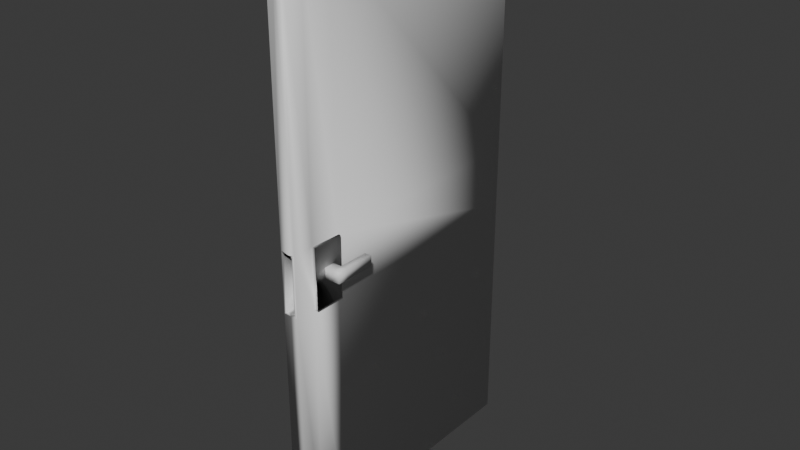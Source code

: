 # Source: Door.blend  (saved by Blender 4.2.66; exported with 4.5.12 LTS)
import bpy
from mathutils import Matrix  # noqa: F401  (used for matrix-valued properties, if any)

bpy.ops.wm.read_factory_settings(use_empty=True)
scene = bpy.context.scene
scene.name = 'Scene'

# ---- collections
col_collection = bpy.data.collections.new('Collection'); scene.collection.children.link(col_collection)

# ---- materials (node trees are filled in below, after node groups)
mat_material_001 = bpy.data.materials.new('Material.001')

# ---- material node trees
mat_material_001.use_nodes = True; mat_material_001.node_tree.nodes.clear()
_N = mat_material_001.node_tree.nodes; _L = mat_material_001.node_tree.links
n0 = _N.new('ShaderNodeBsdfPrincipled'); n0.name = 'Principled BSDF'; n0.location = (10, 300)
n1 = _N.new('ShaderNodeOutputMaterial'); n1.name = 'Material Output'; n1.location = (300, 300)
_L.new(n0.outputs[0], n1.inputs[0])
n1.is_active_output = True

# ---- world
world_world = bpy.data.worlds.new('World'); scene.world = world_world
world_world.use_nodes = True; world_world.node_tree.nodes.clear()
_N = world_world.node_tree.nodes; _L = world_world.node_tree.links
n0 = _N.new('ShaderNodeOutputWorld'); n0.name = 'World Output'; n0.location = (300, 300)
n1 = _N.new('ShaderNodeBackground'); n1.name = 'Background'; n1.location = (10, 300)
n1.inputs[0].default_value = (0.05088, 0.05088, 0.05088, 1.0)
_L.new(n1.outputs[0], n0.inputs[0])
n0.is_active_output = True
world_world.color = (0.05088, 0.05088, 0.05088)
world_world.sun_shadow_jitter_overblur = 0.0

# ---- meshes
me_cube_003 = bpy.data.meshes.new('Cube.003')
me_cube_003.from_pydata([(4.377e-07, -0.02725, 0.0006996), (4.377e-07, -0.02725, 2.001), (1.031, -0.02725, 0.0006996), (1.031, -0.02725, 2.001), (4.377e-07, 0.0, 0.0006996), (4.377e-07, 0.0, 2.001), (1.031, 0.0, 0.0006996), (1.031, 0.0, 2.001), (4.377e-07, -0.02725, 1.11), (4.377e-07, -0.02725, 0.8916), (1.031, -0.01586, 1.098), (1.031, -0.01586, 0.903), (4.377e-07, 0.0, 1.11), (4.377e-07, 0.0, 0.8916), (1.031, 0.0, 1.098), (1.031, 0.0, 0.903), (1.031, -0.02725, 1.11), (1.031, -0.02725, 0.8916), (1.031, 0.0, 1.11), (1.031, 0.0, 0.8916), (0.9448, -0.01586, 1.098), (0.9448, -0.01586, 0.903), (0.9448, 0.0, 1.098), (0.9448, 0.0, 0.903), (0.8459, -0.02725, 2.001), (0.8459, -0.02725, 0.0006996), (0.8459, 0.0, 2.001), (0.8459, 0.0, 0.0006996), (0.9166, 0.0, 1.027), (0.9166, 0.0, 0.9891), (0.8459, -0.02725, 0.8916), (0.8459, -0.02725, 1.11), (0.9554, -0.02725, 2.001), (0.9554, 0.0, 2.001), (0.9166, -0.09682, 1.027), (0.9166, -0.09682, 0.9891), (0.9554, -0.02725, 0.0006996), (0.9554, 0.0, 0.0006996), (0.9554, -0.02725, 0.8916), (0.9554, -0.02725, 1.11), (0.8459, -0.04047, 1.11), (0.9554, -0.04047, 1.11), (0.8459, -0.04047, 0.8916), (0.9554, -0.04047, 0.8916), (0.879, 0.0, 1.027), (0.879, 0.0, 0.9891), (0.879, -0.09682, 1.027), (0.879, -0.09682, 0.9891), (0.7696, -0.09682, 1.027), (0.7696, -0.09682, 0.9891), (0.7696, -0.07138, 0.9891), (0.7696, -0.07138, 1.027), (0.879, -0.07138, 1.027), (0.9166, -0.07138, 0.9891), (0.9166, -0.07138, 1.027), (0.879, -0.07138, 0.9891)], [], [(16, 18, 7, 3), (36, 37, 6, 2), (9, 13, 4, 0), (24, 26, 5, 1), (39, 16, 3, 32), (55, 47, 49, 50), (36, 2, 17, 38), (38, 17, 16, 39), (1, 5, 12, 8), (8, 12, 13, 9), (2, 6, 19, 17), (15, 23, 21, 11), (10, 16, 17, 11), (46, 52, 51, 48), (11, 17, 19, 15), (14, 18, 16, 10), (21, 23, 22, 20), (11, 21, 20, 10), (10, 14, 22, 20), (55, 52, 44, 45), (9, 30, 31, 8), (0, 25, 30, 9), (52, 55, 50, 51), (49, 48, 51, 50), (47, 46, 48, 49), (8, 31, 24, 1), (32, 33, 26, 24), (0, 4, 27, 25), (3, 7, 33, 32), (28, 44, 52, 54), (25, 36, 38, 30), (45, 29, 53, 55), (54, 52, 46, 34), (55, 53, 35, 47), (31, 39, 32, 24), (25, 27, 37, 36), (39, 31, 40, 41), (30, 38, 43, 42), (42, 43, 41, 40), (35, 34, 46, 47), (38, 39, 41, 43), (53, 54, 34, 35), (29, 28, 54, 53), (31, 30, 42, 40)])
me_cube_003.polygons.foreach_set('use_smooth', [True] * 44)
_uv = me_cube_003.uv_layers.new(name='UVMap')
_uv.uv.foreach_set('vector', [0.7511, 0.6309, 0.7555, 0.6309, 0.7555, 0.6181, 0.7511, 0.6181, 0.08584, 0.35, 0.09022, 0.35, 0.09022, 0.3486, 0.08584, 0.3486, 0.7555, 0.6053, 0.7511, 0.6053, 0.7511, 0.6181, 0.7555, 0.6181, 0.6204, 0.751, 0.6248, 0.751, 0.6248, 0.7353, 0.6204, 0.7353, 0.5232, 0.5342, 0.5293, 0.5283, 0.7511, 0.6181, 0.7419, 0.6263, 0.375, 0.6843, 0.375, 0.75, 0.375, 0.75, 0.375, 0.6843, 0.08584, 0.35, 0.08584, 0.3486, 0.3076, 0.4384, 0.3045, 0.4421, 0.3045, 0.4421, 0.3076, 0.4384, 0.5293, 0.5283, 0.5232, 0.5342, 0.7555, 0.5797, 0.7511, 0.5797, 0.7511, 0.5925, 0.7555, 0.5925, 0.7555, 0.5925, 0.7511, 0.5925, 0.7511, 0.6053, 0.7555, 0.6053, 0.7511, 0.6565, 0.7555, 0.6565, 0.7555, 0.6437, 0.7511, 0.6437, 0.7549, 0.643, 0.7549, 0.643, 0.7517, 0.643, 0.7517, 0.643, 0.7517, 0.6316, 0.7511, 0.6309, 0.7511, 0.6437, 0.7517, 0.643, 0.625, 0.5, 0.625, 0.4343, 0.625, 0.4343, 0.625, 0.5, 0.7517, 0.643, 0.7511, 0.6437, 0.7555, 0.6437, 0.7549, 0.643, 0.7549, 0.6316, 0.7555, 0.6309, 0.7511, 0.6309, 0.7517, 0.6316, 0.7517, 0.643, 0.7549, 0.643, 0.7549, 0.6316, 0.7517, 0.6316, 0.7517, 0.643, 0.7517, 0.643, 0.7517, 0.6316, 0.7517, 0.6316, 0.7517, 0.6316, 0.7549, 0.6316, 0.7549, 0.6316, 0.7517, 0.6316, 0.375, 0.06569, 0.625, 0.06569, 0.625, 0.25, 0.375, 0.25, 0.264, 0.4909, 0.298, 0.4499, 0.5103, 0.5469, 0.4422, 0.6131, 0.08584, 0.3687, 0.08584, 0.353, 0.298, 0.4499, 0.264, 0.4909, 0.625, 0.06569, 0.375, 0.06569, 0.375, 0.06569, 0.625, 0.06569, 0.375, 0.0, 0.625, 0.0, 0.625, 0.06569, 0.375, 0.06569, 0.375, 1.0, 0.625, 1.0, 0.625, 1.0, 0.375, 1.0, 0.4422, 0.6131, 0.5103, 0.5469, 0.7225, 0.6438, 0.6204, 0.7353, 0.6204, 0.754, 0.6248, 0.754, 0.6248, 0.751, 0.6204, 0.751, 0.08584, 0.3687, 0.09022, 0.3687, 0.09022, 0.353, 0.08584, 0.353, 0.6204, 0.7554, 0.6248, 0.7554, 0.6248, 0.754, 0.6204, 0.754, 0.375, 0.25, 0.625, 0.25, 0.625, 0.4343, 0.375, 0.4343, 0.08584, 0.353, 0.08584, 0.35, 0.3045, 0.4421, 0.298, 0.4499, 0.375, 0.5, 0.625, 0.5, 0.625, 0.6843, 0.375, 0.6843, 0.375, 0.4343, 0.625, 0.4343, 0.625, 0.5, 0.375, 0.5, 0.375, 0.6843, 0.625, 0.6843, 0.625, 0.75, 0.375, 0.75, 0.5103, 0.5469, 0.5232, 0.5342, 0.7419, 0.6263, 0.7225, 0.6438, 0.08584, 0.353, 0.09022, 0.353, 0.09022, 0.35, 0.08584, 0.35, 0.5232, 0.5342, 0.5103, 0.5469, 0.5103, 0.5469, 0.5232, 0.5342, 0.298, 0.4499, 0.3045, 0.4421, 0.3045, 0.4421, 0.298, 0.4499, 0.298, 0.4499, 0.3045, 0.4421, 0.5232, 0.5342, 0.5103, 0.5469, 0.375, 0.75, 0.625, 0.75, 0.625, 1.0, 0.375, 1.0, 0.3045, 0.4421, 0.5232, 0.5342, 0.5232, 0.5342, 0.3045, 0.4421, 0.125, 0.6843, 0.375, 0.6843, 0.375, 0.75, 0.125, 0.75, 0.125, 0.5, 0.375, 0.5, 0.375, 0.6843, 0.125, 0.6843, 0.5103, 0.5469, 0.298, 0.4499, 0.298, 0.4499, 0.5103, 0.5469])
me_cube_003.materials.append(mat_material_001)
me_cube_003.update()
me_cube_003.normals_split_custom_set([tuple(v) for v in zip(*[iter([0.7296, -0.6835, 0.02365, 0.7246, 0.6742, 0.1428, 0.5773, 0.5774, 0.5773, 0.5774, -0.5774, 0.5774, 0.153, -0.6988, -0.6988, -0.1532, 0.6989, -0.6987, 0.5773, 0.5774, -0.5773, 0.5774, -0.5774, -0.5774, -0.6988, -0.6987, -0.153, -0.6987, 0.6989, 0.1532, -0.5773, 0.5774, -0.5773, -0.5774, -0.5774, -0.5774, -0.153, -0.6988, 0.6988, 0.1532, 0.6989, 0.6987, -0.5773, 0.5774, 0.5773, -0.5774, -0.5774, 0.5774, -0.3584, -0.4619, 0.8113, 0.7296, -0.6835, 0.02365, 0.5774, -0.5774, 0.5774, 0.153, -0.6988, 0.6988, -0.3015, 0.3015, -0.9045, 0.0, -0.7071, -0.7071, -0.5774, -0.5774, -0.5774, -0.5774, 0.5774, -0.5774, 0.153, -0.6988, -0.6988, 0.5774, -0.5774, -0.5774, 0.7247, -0.683, -0.09063, 0.8113, -0.4619, 0.3584, 0.8113, -0.4619, 0.3584, 0.7247, -0.683, -0.09063, 0.7296, -0.6835, 0.02365, -0.3584, -0.4619, 0.8113, -0.5774, -0.5774, 0.5774, -0.5773, 0.5774, 0.5773, -0.6987, 0.6988, 0.1532, -0.6988, -0.6988, -0.153, -0.6988, -0.6988, -0.153, -0.6987, 0.6988, 0.1532, -0.6987, 0.6989, 0.1532, -0.6988, -0.6987, -0.153, 0.5774, -0.5774, -0.5774, 0.5773, 0.5774, -0.5773, 0.7295, 0.6561, -0.1933, 0.7247, -0.683, -0.09063, 0.1446, -0.8837, 0.4452, 0.9462, 0.2287, -0.2291, -0.2289, 0.9461, -0.229, 0.3406, 0.6649, 0.6647, 0.44, 0.1466, -0.8859, 0.7296, -0.6835, 0.02365, 0.7247, -0.683, -0.09063, 0.3406, 0.6649, 0.6647, 0.0, -0.7071, 0.7071, -0.3015, 0.3015, 0.9045, -0.5774, 0.5774, 0.5774, -0.5774, -0.5774, 0.5774, 0.3406, 0.6649, 0.6647, 0.7247, -0.683, -0.09063, 0.7295, 0.6561, -0.1933, 0.1446, -0.8837, 0.4452, 0.9421, 0.0, 0.3352, 0.7246, 0.6742, 0.1428, 0.7296, -0.6835, 0.02365, 0.44, 0.1466, -0.8859, -0.2289, 0.9461, -0.229, 0.9462, 0.2287, -0.2291, -0.2291, 0.2288, -0.9461, -0.2292, 0.9462, 0.2283, 0.3406, 0.6649, 0.6647, -0.2289, 0.9461, -0.229, -0.2292, 0.9462, 0.2283, 0.44, 0.1466, -0.8859, -0.4397, -0.1466, 0.8861, -0.9421, -0.2372, -0.2369, 0.229, -0.2285, 0.9462, 0.2292, -0.9462, -0.2286, -0.3015, 0.3015, -0.9045, -0.3015, 0.3015, 0.9045, -0.7071, 0.0, 0.7071, -0.7071, 0.0, -0.7071, -0.6988, -0.6987, -0.153, -0.5922, -0.7998, 0.09823, 0.3584, -0.4619, 0.8113, -0.6988, -0.6988, -0.153, -0.5774, -0.5774, -0.5774, -0.153, -0.6988, -0.6988, -0.5922, -0.7998, 0.09823, -0.6988, -0.6987, -0.153, -0.3015, 0.3015, 0.9045, -0.3015, 0.3015, -0.9045, -0.5774, 0.5774, -0.5774, -0.5774, 0.5774, 0.5774, -0.5774, -0.5774, -0.5774, -0.5774, -0.5774, 0.5774, -0.5774, 0.5774, 0.5774, -0.5774, 0.5774, -0.5774, 0.0, -0.7071, -0.7071, 0.0, -0.7071, 0.7071, -0.5774, -0.5774, 0.5774, -0.5774, -0.5774, -0.5774, -0.6988, -0.6988, -0.153, 0.3584, -0.4619, 0.8113, -0.153, -0.6988, 0.6988, -0.5774, -0.5774, 0.5774, 0.153, -0.6988, 0.6988, -0.1532, 0.6989, 0.6987, 0.1532, 0.6989, 0.6987, -0.153, -0.6988, 0.6988, -0.5774, -0.5774, -0.5774, -0.5773, 0.5774, -0.5773, 0.1532, 0.6989, -0.6987, -0.153, -0.6988, -0.6988, 0.5774, -0.5774, 0.5774, 0.5773, 0.5774, 0.5773, -0.1532, 0.6989, 0.6987, 0.153, -0.6988, 0.6988, 0.7071, 0.0, 0.7071, -0.7071, 0.0, 0.7071, -0.3015, 0.3015, 0.9045, 0.7071, 0.0, 0.7071, -0.153, -0.6988, -0.6988, 0.153, -0.6988, -0.6988, 0.8113, -0.4619, 0.3584, -0.5922, -0.7998, 0.09823, -0.7071, 0.0, -0.7071, 0.7071, 0.0, -0.7071, 0.7071, 0.0, -0.7071, -0.3015, 0.3015, -0.9045, 0.7071, 0.0, 0.7071, -0.3015, 0.3015, 0.9045, 0.0, -0.7071, 0.7071, 0.5774, -0.5774, 0.5774, -0.3015, 0.3015, -0.9045, 0.7071, 0.0, -0.7071, 0.5774, -0.5774, -0.5774, 0.0, -0.7071, -0.7071, 0.3584, -0.4619, 0.8113, -0.3584, -0.4619, 0.8113, 0.153, -0.6988, 0.6988, -0.153, -0.6988, 0.6988, -0.153, -0.6988, -0.6988, 0.1532, 0.6989, -0.6987, -0.1532, 0.6989, -0.6987, 0.153, -0.6988, -0.6988, -0.3584, -0.4619, 0.8113, 0.3584, -0.4619, 0.8113, -0.5246, -0.2433, -0.8158, -0.8158, -0.5246, 0.2433, -0.5922, -0.7998, 0.09823, 0.8113, -0.4619, 0.3584, 0.5246, 0.8159, -0.2433, -0.2931, 0.07793, -0.9529, -0.2931, 0.07793, -0.9529, 0.5246, 0.8159, -0.2433, -0.8158, -0.5246, 0.2433, -0.5246, -0.2433, -0.8158, 0.5774, -0.5774, -0.5774, 0.5774, -0.5774, 0.5774, 0.0, -0.7071, 0.7071, 0.0, -0.7071, -0.7071, 0.8113, -0.4619, 0.3584, -0.3584, -0.4619, 0.8113, -0.8158, -0.5246, 0.2433, 0.5246, 0.8159, -0.2433, 0.7071, 0.0, -0.7071, 0.7071, 0.0, 0.7071, 0.5774, -0.5774, 0.5774, 0.5774, -0.5774, -0.5774, 0.7071, 0.0, -0.7071, 0.7071, 0.0, 0.7071, 0.7071, 0.0, 0.7071, 0.7071, 0.0, -0.7071, 0.3584, -0.4619, 0.8113, -0.5922, -0.7998, 0.09823, -0.2931, 0.07793, -0.9529, -0.5246, -0.2433, -0.8158])] * 3)])

# ---- objects
ob_empty = bpy.data.objects.new('Empty', None)
ob_door = bpy.data.objects.new('Door', me_cube_003)

# ---- transforms, parenting, visibility, modifiers, constraints
ob_empty.location = (0.0, 0.0, 0.0)
ob_empty.empty_display_type = 'IMAGE'
ob_empty.empty_display_size = 22.2
ob_empty.empty_image_offset = (-0.3881, -0.2156)
ob_door.location = (0.0, 0.0, 0.0)
ob_door.rotation_euler = (0.0, -0.0, -1.571)
_m = ob_door.modifiers.new('Mirror', 'MIRROR')
_m.use_axis = (False, True, False)
_m.use_clip = True

# ---- collection membership
col_collection.objects.link(ob_empty)
col_collection.objects.link(ob_door)

# ---- scene / render settings (as saved in the file)
scene.frame_start = 1; scene.frame_end = 250; scene.frame_set(1)
scene.render.engine = 'BLENDER_EEVEE_NEXT'
bpy.context.view_layer.update()

# ---- added for rendering (the .blend has no active camera and no usable light): camera, sun
cam_auto = bpy.data.cameras.new('AutoCamera')
cam_auto.lens = 50.0
cam_auto.sensor_width = 36.0
cam_auto.clip_end = 1000.0
ob_auto_camera = bpy.data.objects.new('AutoCamera', cam_auto)
scene.collection.objects.link(ob_auto_camera)
ob_auto_camera.location = (2.08946, -3.02275, 2.67227)
ob_auto_camera.rotation_euler = (1.09748, -7.21219e-08, 0.694738)
scene.camera = ob_auto_camera
light_auto_sun = bpy.data.lights.new('AutoSun', 'SUN')
light_auto_sun.energy = 3.0
light_auto_sun.angle = 0.0523599
ob_auto_sun = bpy.data.objects.new('AutoSun', light_auto_sun)
scene.collection.objects.link(ob_auto_sun)
ob_auto_sun.rotation_euler = (0.872665, 0.174533, 0.523599)
bpy.context.view_layer.update()
